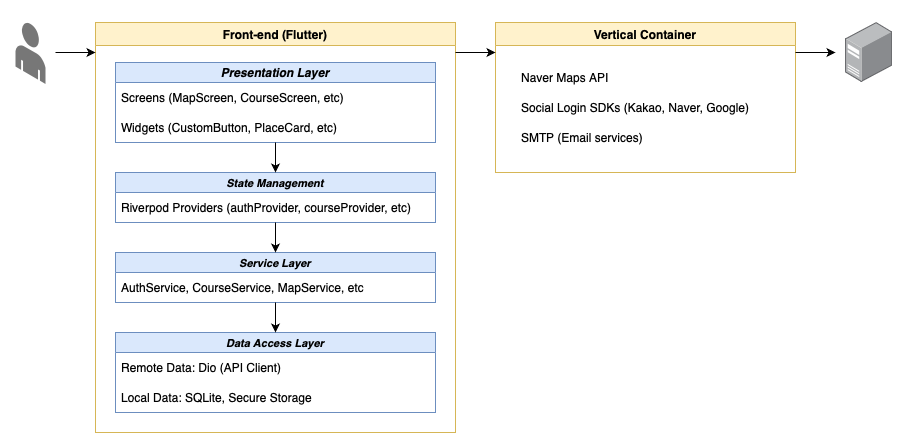

The diagram above was exported from draw.io. Its source (the exported page's mxGraphModel, read from the mxfile embedded in the PNG):
<mxGraphModel dx="1194" dy="797" grid="1" gridSize="10" guides="1" tooltips="1" connect="1" arrows="1" fold="1" page="1" pageScale="1" pageWidth="827" pageHeight="1169" math="0" shadow="0">
  <root>
    <mxCell id="0" />
    <mxCell id="1" parent="0" />
    <mxCell id="IDMOyHji7paqp50V-UM--2" value="&lt;p&gt;&lt;span style=&quot;text-align: start;&quot;&gt;&lt;font style=&quot;font-size: 12px;&quot;&gt;Front-end (Flutter)&lt;/font&gt;&lt;/span&gt;&lt;/p&gt;" style="swimlane;whiteSpace=wrap;html=1;fillColor=#fff2cc;strokeColor=#d6b656;" vertex="1" parent="1">
      <mxGeometry x="200" y="120" width="360" height="410" as="geometry" />
    </mxCell>
    <mxCell id="IDMOyHji7paqp50V-UM--3" value="&lt;span style=&quot;text-align: start; font-size: 12px;&quot;&gt;&lt;font style=&quot;font-size: 12px;&quot;&gt;&lt;b&gt;&lt;i&gt;Presentation Layer&lt;/i&gt;&lt;/b&gt;&lt;/font&gt;&lt;/span&gt;" style="swimlane;fontStyle=0;childLayout=stackLayout;horizontal=1;startSize=20;horizontalStack=0;resizeParent=1;resizeParentMax=0;resizeLast=0;collapsible=1;marginBottom=0;whiteSpace=wrap;html=1;fillColor=#dae8fc;strokeColor=#6c8ebf;fontSize=12;spacing=2;" vertex="1" parent="IDMOyHji7paqp50V-UM--2">
      <mxGeometry x="20" y="40" width="320" height="80" as="geometry" />
    </mxCell>
    <mxCell id="IDMOyHji7paqp50V-UM--4" value="&lt;font style=&quot;font-size: 12px;&quot;&gt;Screens (MapScreen, CourseScreen, etc)&lt;/font&gt;" style="text;strokeColor=none;fillColor=none;align=left;verticalAlign=middle;spacingLeft=4;spacingRight=4;overflow=hidden;points=[[0,0.5],[1,0.5]];portConstraint=eastwest;rotatable=0;whiteSpace=wrap;html=1;" vertex="1" parent="IDMOyHji7paqp50V-UM--3">
      <mxGeometry y="20" width="320" height="30" as="geometry" />
    </mxCell>
    <mxCell id="IDMOyHji7paqp50V-UM--5" value="&lt;font style=&quot;font-size: 12px;&quot;&gt;Widgets (CustomButton, PlaceCard, etc)&lt;/font&gt;" style="text;strokeColor=none;fillColor=none;align=left;verticalAlign=middle;spacingLeft=4;spacingRight=4;overflow=hidden;points=[[0,0.5],[1,0.5]];portConstraint=eastwest;rotatable=0;whiteSpace=wrap;html=1;" vertex="1" parent="IDMOyHji7paqp50V-UM--3">
      <mxGeometry y="50" width="320" height="30" as="geometry" />
    </mxCell>
    <mxCell id="IDMOyHji7paqp50V-UM--7" value="&lt;span style=&quot;text-align: start; caret-color: rgb(0, 0, 0); color: rgb(0, 0, 0);&quot;&gt;&lt;font style=&quot;font-size: 11px;&quot;&gt;&lt;b&gt;&lt;i&gt;State Management&lt;/i&gt;&lt;/b&gt;&lt;/font&gt;&lt;/span&gt;" style="swimlane;fontStyle=0;childLayout=stackLayout;horizontal=1;startSize=20;horizontalStack=0;resizeParent=1;resizeParentMax=0;resizeLast=0;collapsible=1;marginBottom=0;whiteSpace=wrap;html=1;fillColor=#dae8fc;strokeColor=#6c8ebf;" vertex="1" parent="IDMOyHji7paqp50V-UM--2">
      <mxGeometry x="20" y="150" width="320" height="50" as="geometry" />
    </mxCell>
    <mxCell id="IDMOyHji7paqp50V-UM--8" value="&lt;font style=&quot;font-size: 12px;&quot;&gt;Riverpod Providers (authProvider, courseProvider, etc)&lt;/font&gt;" style="text;strokeColor=none;fillColor=none;align=left;verticalAlign=middle;spacingLeft=4;spacingRight=4;overflow=hidden;points=[[0,0.5],[1,0.5]];portConstraint=eastwest;rotatable=0;whiteSpace=wrap;html=1;" vertex="1" parent="IDMOyHji7paqp50V-UM--7">
      <mxGeometry y="20" width="320" height="30" as="geometry" />
    </mxCell>
    <mxCell id="IDMOyHji7paqp50V-UM--10" value="&lt;span style=&quot;text-align: start; caret-color: rgb(0, 0, 0); color: rgb(0, 0, 0);&quot;&gt;&lt;font style=&quot;font-size: 11px;&quot;&gt;&lt;b&gt;&lt;i&gt;Service Layer&lt;/i&gt;&lt;/b&gt;&lt;/font&gt;&lt;/span&gt;" style="swimlane;fontStyle=0;childLayout=stackLayout;horizontal=1;startSize=20;horizontalStack=0;resizeParent=1;resizeParentMax=0;resizeLast=0;collapsible=1;marginBottom=0;whiteSpace=wrap;html=1;fillColor=#dae8fc;strokeColor=#6c8ebf;" vertex="1" parent="IDMOyHji7paqp50V-UM--2">
      <mxGeometry x="20" y="230" width="320" height="50" as="geometry" />
    </mxCell>
    <mxCell id="IDMOyHji7paqp50V-UM--11" value="&lt;font style=&quot;font-size: 12px;&quot;&gt;AuthService, CourseService, MapService, etc&lt;/font&gt;" style="text;strokeColor=none;fillColor=none;align=left;verticalAlign=middle;spacingLeft=4;spacingRight=4;overflow=hidden;points=[[0,0.5],[1,0.5]];portConstraint=eastwest;rotatable=0;whiteSpace=wrap;html=1;" vertex="1" parent="IDMOyHji7paqp50V-UM--10">
      <mxGeometry y="20" width="320" height="30" as="geometry" />
    </mxCell>
    <mxCell id="IDMOyHji7paqp50V-UM--13" value="&lt;span style=&quot;text-align: start; caret-color: rgb(0, 0, 0); color: rgb(0, 0, 0);&quot;&gt;&lt;font style=&quot;font-size: 11px;&quot;&gt;&lt;b&gt;&lt;i&gt;Data Access Layer&lt;/i&gt;&lt;/b&gt;&lt;/font&gt;&lt;/span&gt;" style="swimlane;fontStyle=0;childLayout=stackLayout;horizontal=1;startSize=20;horizontalStack=0;resizeParent=1;resizeParentMax=0;resizeLast=0;collapsible=1;marginBottom=0;whiteSpace=wrap;html=1;fillColor=#dae8fc;strokeColor=#6c8ebf;" vertex="1" parent="IDMOyHji7paqp50V-UM--2">
      <mxGeometry x="20" y="310" width="320" height="80" as="geometry" />
    </mxCell>
    <mxCell id="IDMOyHji7paqp50V-UM--14" value="&lt;font style=&quot;font-size: 12px;&quot;&gt;Remote Data: Dio (API Client)&lt;/font&gt;" style="text;strokeColor=none;fillColor=none;align=left;verticalAlign=middle;spacingLeft=4;spacingRight=4;overflow=hidden;points=[[0,0.5],[1,0.5]];portConstraint=eastwest;rotatable=0;whiteSpace=wrap;html=1;" vertex="1" parent="IDMOyHji7paqp50V-UM--13">
      <mxGeometry y="20" width="320" height="30" as="geometry" />
    </mxCell>
    <mxCell id="IDMOyHji7paqp50V-UM--15" value="&lt;font style=&quot;font-size: 12px;&quot;&gt;Local Data: SQLite, Secure Storage&lt;/font&gt;" style="text;strokeColor=none;fillColor=none;align=left;verticalAlign=middle;spacingLeft=4;spacingRight=4;overflow=hidden;points=[[0,0.5],[1,0.5]];portConstraint=eastwest;rotatable=0;whiteSpace=wrap;html=1;" vertex="1" parent="IDMOyHji7paqp50V-UM--13">
      <mxGeometry y="50" width="320" height="30" as="geometry" />
    </mxCell>
    <mxCell id="IDMOyHji7paqp50V-UM--25" value="" style="endArrow=classic;html=1;rounded=0;entryX=0.5;entryY=0;entryDx=0;entryDy=0;" edge="1" parent="IDMOyHji7paqp50V-UM--2" source="IDMOyHji7paqp50V-UM--3" target="IDMOyHji7paqp50V-UM--7">
      <mxGeometry width="50" height="50" relative="1" as="geometry">
        <mxPoint x="290" y="250" as="sourcePoint" />
        <mxPoint x="340" y="200" as="targetPoint" />
      </mxGeometry>
    </mxCell>
    <mxCell id="IDMOyHji7paqp50V-UM--26" value="" style="endArrow=classic;html=1;rounded=0;entryX=0.5;entryY=0;entryDx=0;entryDy=0;" edge="1" parent="IDMOyHji7paqp50V-UM--2" source="IDMOyHji7paqp50V-UM--7" target="IDMOyHji7paqp50V-UM--10">
      <mxGeometry width="50" height="50" relative="1" as="geometry">
        <mxPoint x="290" y="280" as="sourcePoint" />
        <mxPoint x="340" y="230" as="targetPoint" />
      </mxGeometry>
    </mxCell>
    <mxCell id="IDMOyHji7paqp50V-UM--27" value="" style="endArrow=classic;html=1;rounded=0;entryX=0.5;entryY=0;entryDx=0;entryDy=0;" edge="1" parent="IDMOyHji7paqp50V-UM--2" source="IDMOyHji7paqp50V-UM--10" target="IDMOyHji7paqp50V-UM--13">
      <mxGeometry width="50" height="50" relative="1" as="geometry">
        <mxPoint x="320" y="360" as="sourcePoint" />
        <mxPoint x="370" y="310" as="targetPoint" />
      </mxGeometry>
    </mxCell>
    <mxCell id="IDMOyHji7paqp50V-UM--16" value="Vertical Container" style="swimlane;whiteSpace=wrap;html=1;fillColor=#fff2cc;strokeColor=#d6b656;" vertex="1" parent="1">
      <mxGeometry x="600" y="120" width="300" height="150" as="geometry" />
    </mxCell>
    <mxCell id="IDMOyHji7paqp50V-UM--17" value="&lt;span style=&quot;font-size: 12px;&quot;&gt;Naver Maps API&lt;/span&gt;" style="text;strokeColor=none;fillColor=none;align=left;verticalAlign=middle;spacingLeft=4;spacingRight=4;overflow=hidden;points=[[0,0.5],[1,0.5]];portConstraint=eastwest;rotatable=0;whiteSpace=wrap;html=1;fontSize=12;" vertex="1" parent="IDMOyHji7paqp50V-UM--16">
      <mxGeometry x="20" y="40" width="260" height="30" as="geometry" />
    </mxCell>
    <mxCell id="IDMOyHji7paqp50V-UM--18" value="&lt;span style=&quot;font-size: 12px;&quot;&gt;Social Login SDKs (Kakao, Naver, Google)&lt;/span&gt;" style="text;strokeColor=none;fillColor=none;align=left;verticalAlign=middle;spacingLeft=4;spacingRight=4;overflow=hidden;points=[[0,0.5],[1,0.5]];portConstraint=eastwest;rotatable=0;whiteSpace=wrap;html=1;fontSize=12;" vertex="1" parent="IDMOyHji7paqp50V-UM--16">
      <mxGeometry x="20" y="70" width="260" height="30" as="geometry" />
    </mxCell>
    <mxCell id="IDMOyHji7paqp50V-UM--19" value="&lt;span style=&quot;font-size: 12px;&quot;&gt;SMTP (Email services)&lt;/span&gt;" style="text;strokeColor=none;fillColor=none;align=left;verticalAlign=middle;spacingLeft=4;spacingRight=4;overflow=hidden;points=[[0,0.5],[1,0.5]];portConstraint=eastwest;rotatable=0;whiteSpace=wrap;html=1;fontSize=12;" vertex="1" parent="IDMOyHji7paqp50V-UM--16">
      <mxGeometry x="20" y="100" width="260" height="30" as="geometry" />
    </mxCell>
    <mxCell id="IDMOyHji7paqp50V-UM--24" value="" style="endArrow=classic;html=1;rounded=0;" edge="1" parent="1">
      <mxGeometry width="50" height="50" relative="1" as="geometry">
        <mxPoint x="160" y="150" as="sourcePoint" />
        <mxPoint x="200" y="150" as="targetPoint" />
      </mxGeometry>
    </mxCell>
    <mxCell id="IDMOyHji7paqp50V-UM--28" value="" style="endArrow=classic;html=1;rounded=0;" edge="1" parent="1">
      <mxGeometry width="50" height="50" relative="1" as="geometry">
        <mxPoint x="560" y="150" as="sourcePoint" />
        <mxPoint x="600" y="150" as="targetPoint" />
      </mxGeometry>
    </mxCell>
    <mxCell id="IDMOyHji7paqp50V-UM--32" value="" style="image;points=[];aspect=fixed;html=1;align=center;shadow=0;dashed=0;image=img/lib/allied_telesis/computer_and_terminals/Server_Desktop.svg;" vertex="1" parent="1">
      <mxGeometry x="950" y="120" width="47.33" height="60" as="geometry" />
    </mxCell>
    <mxCell id="IDMOyHji7paqp50V-UM--34" value="" style="verticalLabelPosition=bottom;html=1;verticalAlign=top;strokeWidth=1;align=center;outlineConnect=0;dashed=0;outlineConnect=0;shape=mxgraph.aws3d.end_user;strokeColor=none;fillColor=#777777;aspect=fixed;" vertex="1" parent="1">
      <mxGeometry x="120" y="120" width="30" height="61.5" as="geometry" />
    </mxCell>
    <mxCell id="IDMOyHji7paqp50V-UM--35" value="" style="endArrow=classic;html=1;rounded=0;" edge="1" parent="1">
      <mxGeometry width="50" height="50" relative="1" as="geometry">
        <mxPoint x="900" y="150" as="sourcePoint" />
        <mxPoint x="940" y="150" as="targetPoint" />
      </mxGeometry>
    </mxCell>
  </root>
</mxGraphModel>